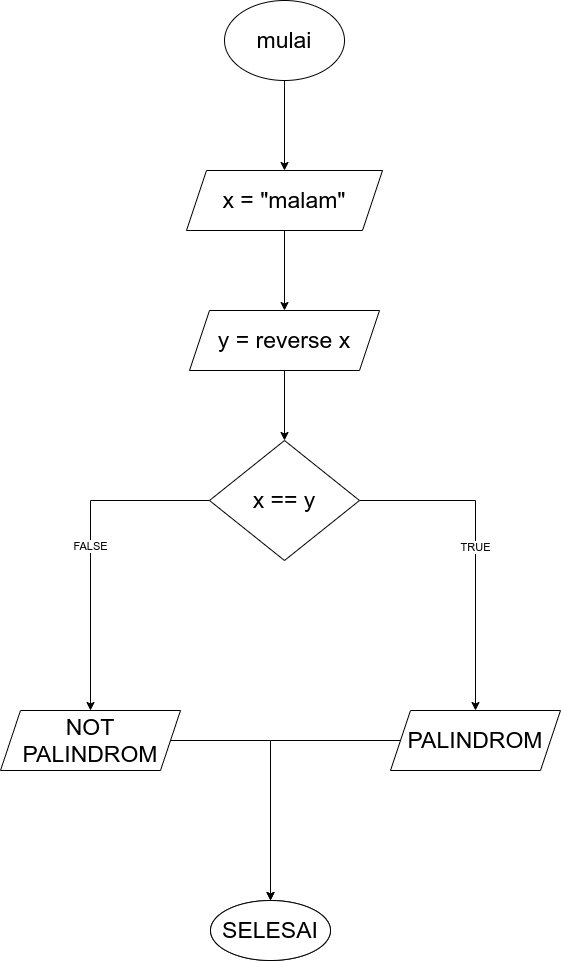

The diagram above was exported from draw.io. Its source (the exported page's mxGraphModel, read from the mxfile embedded in the PNG):
<mxGraphModel dx="1054" dy="395" grid="1" gridSize="10" guides="1" tooltips="1" connect="1" arrows="1" fold="1" page="1" pageScale="1" pageWidth="850" pageHeight="1100" math="0" shadow="0">
  <root>
    <mxCell id="0" />
    <mxCell id="1" parent="0" />
    <mxCell id="PwaXVg99x7BxSOdOsqE4-2" value="" style="edgeStyle=orthogonalEdgeStyle;rounded=0;orthogonalLoop=1;jettySize=auto;html=1;" edge="1" parent="1" source="WWTK92IbrmhYw3gFDAWv-2" target="PwaXVg99x7BxSOdOsqE4-1">
      <mxGeometry relative="1" as="geometry" />
    </mxCell>
    <mxCell id="WWTK92IbrmhYw3gFDAWv-2" value="mulai" style="ellipse;whiteSpace=wrap;html=1;fontColor=default;fillColor=default;strokeColor=default;fontFamily=Helvetica;fontSize=23;" parent="1" vertex="1">
      <mxGeometry x="364" y="10" width="120" height="80" as="geometry" />
    </mxCell>
    <mxCell id="PwaXVg99x7BxSOdOsqE4-15" value="" style="edgeStyle=orthogonalEdgeStyle;rounded=0;orthogonalLoop=1;jettySize=auto;html=1;" edge="1" parent="1" source="PwaXVg99x7BxSOdOsqE4-1" target="PwaXVg99x7BxSOdOsqE4-14">
      <mxGeometry relative="1" as="geometry" />
    </mxCell>
    <mxCell id="PwaXVg99x7BxSOdOsqE4-1" value="x = &quot;malam&quot;" style="shape=parallelogram;perimeter=parallelogramPerimeter;whiteSpace=wrap;html=1;fixedSize=1;fontSize=23;" vertex="1" parent="1">
      <mxGeometry x="326" y="180" width="196" height="60" as="geometry" />
    </mxCell>
    <mxCell id="PwaXVg99x7BxSOdOsqE4-19" value="" style="edgeStyle=orthogonalEdgeStyle;rounded=0;orthogonalLoop=1;jettySize=auto;html=1;" edge="1" parent="1" source="PwaXVg99x7BxSOdOsqE4-14" target="PwaXVg99x7BxSOdOsqE4-18">
      <mxGeometry relative="1" as="geometry" />
    </mxCell>
    <mxCell id="PwaXVg99x7BxSOdOsqE4-14" value="y = reverse x" style="shape=parallelogram;perimeter=parallelogramPerimeter;whiteSpace=wrap;html=1;fixedSize=1;fontSize=23;" vertex="1" parent="1">
      <mxGeometry x="329" y="320" width="190" height="60" as="geometry" />
    </mxCell>
    <mxCell id="PwaXVg99x7BxSOdOsqE4-21" value="TRUE" style="edgeStyle=orthogonalEdgeStyle;rounded=0;orthogonalLoop=1;jettySize=auto;html=1;" edge="1" parent="1" source="PwaXVg99x7BxSOdOsqE4-18" target="PwaXVg99x7BxSOdOsqE4-20">
      <mxGeometry relative="1" as="geometry" />
    </mxCell>
    <mxCell id="PwaXVg99x7BxSOdOsqE4-23" value="FALSE" style="edgeStyle=orthogonalEdgeStyle;rounded=0;orthogonalLoop=1;jettySize=auto;html=1;" edge="1" parent="1" source="PwaXVg99x7BxSOdOsqE4-18" target="PwaXVg99x7BxSOdOsqE4-22">
      <mxGeometry relative="1" as="geometry" />
    </mxCell>
    <mxCell id="PwaXVg99x7BxSOdOsqE4-18" value="x == y" style="rhombus;whiteSpace=wrap;html=1;fontSize=23;" vertex="1" parent="1">
      <mxGeometry x="349" y="450" width="150" height="120" as="geometry" />
    </mxCell>
    <mxCell id="PwaXVg99x7BxSOdOsqE4-25" value="" style="edgeStyle=orthogonalEdgeStyle;rounded=0;orthogonalLoop=1;jettySize=auto;html=1;" edge="1" parent="1" source="PwaXVg99x7BxSOdOsqE4-20" target="PwaXVg99x7BxSOdOsqE4-24">
      <mxGeometry relative="1" as="geometry" />
    </mxCell>
    <mxCell id="PwaXVg99x7BxSOdOsqE4-20" value="PALINDROM" style="shape=parallelogram;perimeter=parallelogramPerimeter;whiteSpace=wrap;html=1;fixedSize=1;fontSize=23;" vertex="1" parent="1">
      <mxGeometry x="530" y="720" width="170" height="60" as="geometry" />
    </mxCell>
    <mxCell id="PwaXVg99x7BxSOdOsqE4-27" value="" style="edgeStyle=orthogonalEdgeStyle;rounded=0;orthogonalLoop=1;jettySize=auto;html=1;" edge="1" parent="1" source="PwaXVg99x7BxSOdOsqE4-22" target="PwaXVg99x7BxSOdOsqE4-26">
      <mxGeometry relative="1" as="geometry" />
    </mxCell>
    <mxCell id="PwaXVg99x7BxSOdOsqE4-22" value="NOT PALINDROM" style="shape=parallelogram;perimeter=parallelogramPerimeter;whiteSpace=wrap;html=1;fixedSize=1;fontSize=23;" vertex="1" parent="1">
      <mxGeometry x="140" y="720" width="180" height="60" as="geometry" />
    </mxCell>
    <mxCell id="PwaXVg99x7BxSOdOsqE4-24" value="" style="ellipse;whiteSpace=wrap;html=1;fontSize=23;" vertex="1" parent="1">
      <mxGeometry x="350" y="910" width="120" height="60" as="geometry" />
    </mxCell>
    <mxCell id="PwaXVg99x7BxSOdOsqE4-26" value="SELESAI" style="ellipse;whiteSpace=wrap;html=1;fontSize=23;" vertex="1" parent="1">
      <mxGeometry x="350" y="910" width="120" height="60" as="geometry" />
    </mxCell>
  </root>
</mxGraphModel>